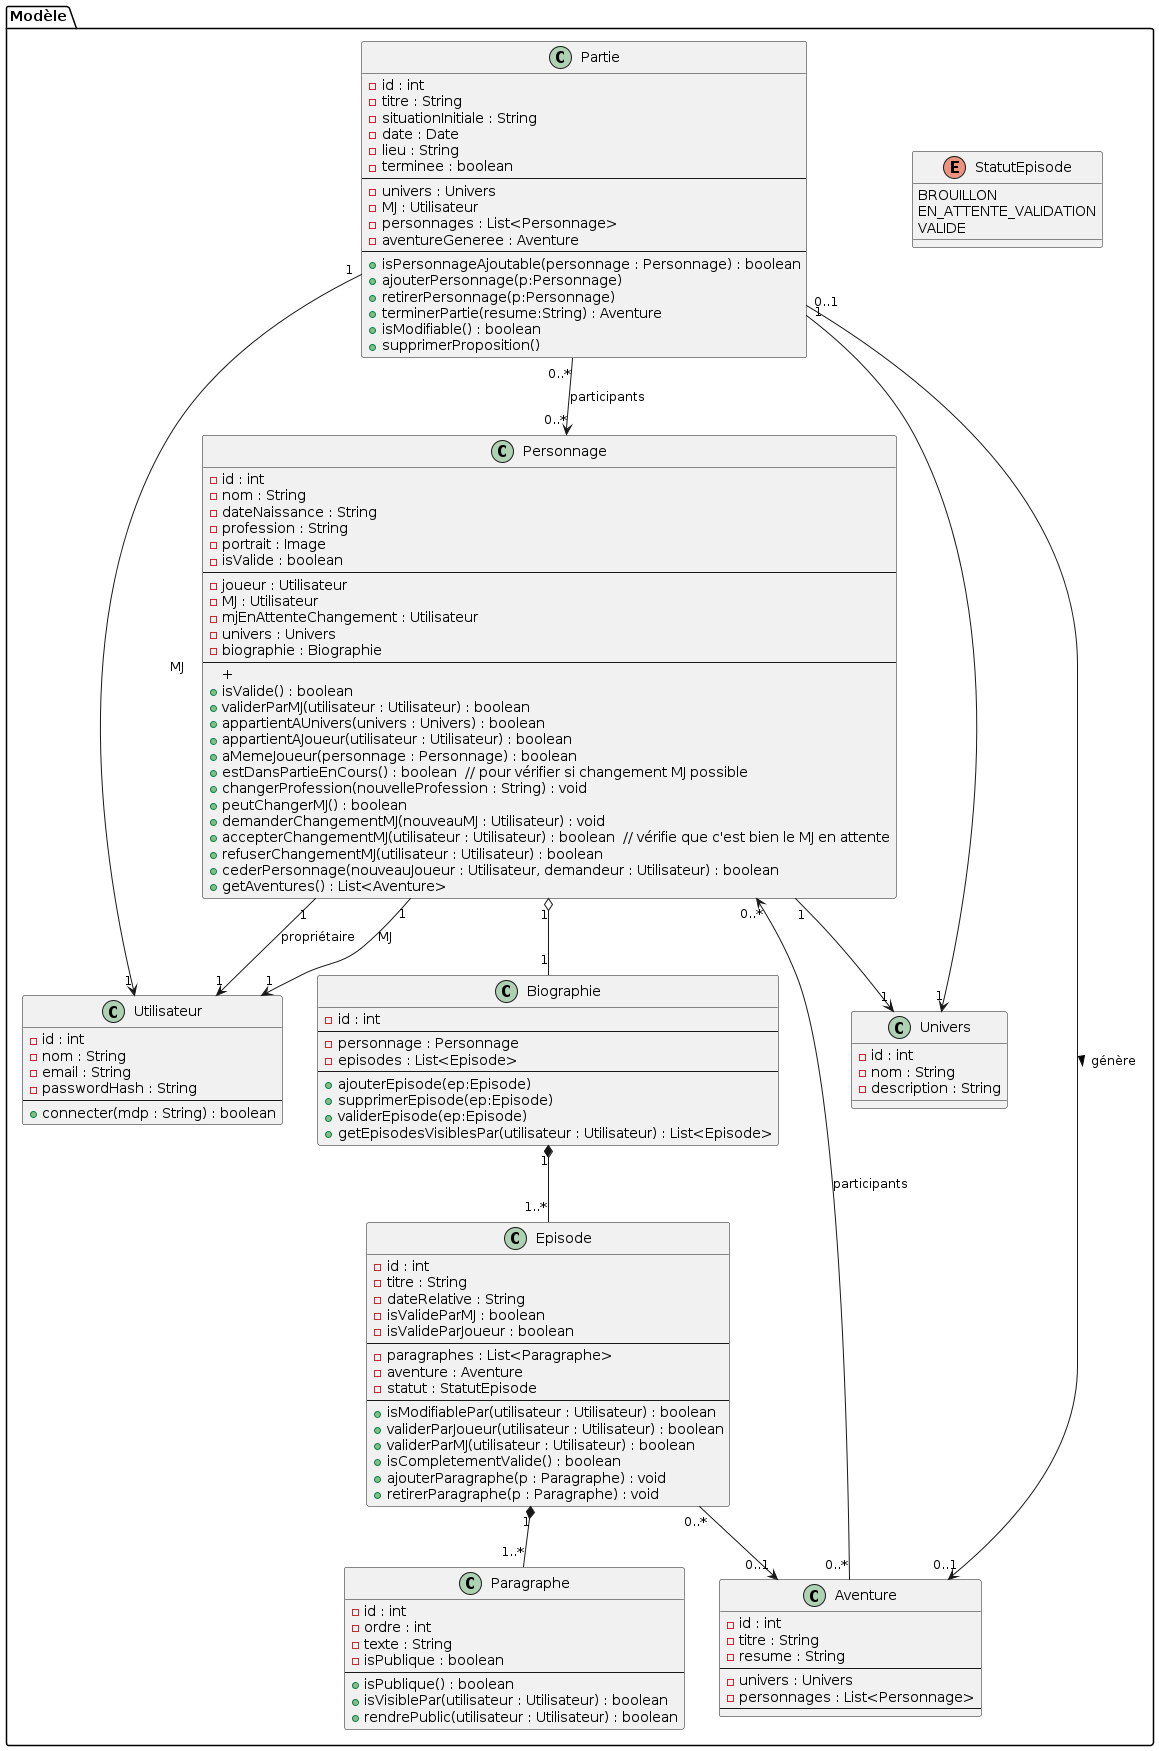

The diagram above was rendered by PlantUML. Its source (embedded in the PNG):
@startuml classe_conception

' ======================================================
' ==                    MODÈLE (M)                   ==
' ======================================================
 
package "Modèle" {

    class Utilisateur {
        - id : int
        - nom : String
        - email : String
        - passwordHash : String
        --
        + connecter(mdp : String) : boolean
    }

    class Univers {
        - id : int
        - nom : String
        - description : String
    }

    class Personnage {
        - id : int
        - nom : String
        - dateNaissance : String
        - profession : String
        - portrait : Image
        - isValide : boolean
        --
        - joueur : Utilisateur
        - MJ : Utilisateur
        - mjEnAttenteChangement : Utilisateur
        - univers : Univers
        - biographie : Biographie
        --
        + 
        + isValide() : boolean
        + validerParMJ(utilisateur : Utilisateur) : boolean
        + appartientAUnivers(univers : Univers) : boolean
        + appartientAJoueur(utilisateur : Utilisateur) : boolean
        + aMemeJoueur(personnage : Personnage) : boolean
        + estDansPartieEnCours() : boolean  // pour vérifier si changement MJ possible
        + changerProfession(nouvelleProfession : String) : void
        + peutChangerMJ() : boolean
        + demanderChangementMJ(nouveauMJ : Utilisateur) : void
        + accepterChangementMJ(utilisateur : Utilisateur) : boolean  // vérifie que c'est bien le MJ en attente
        + refuserChangementMJ(utilisateur : Utilisateur) : boolean
        + cederPersonnage(nouveauJoueur : Utilisateur, demandeur : Utilisateur) : boolean
        + getAventures() : List<Aventure>
    }

    class Biographie {
        - id : int
        --
        - personnage : Personnage
        - episodes : List<Episode>
        --
        + ajouterEpisode(ep:Episode)
        + supprimerEpisode(ep:Episode)
        + validerEpisode(ep:Episode)
        + getEpisodesVisiblesPar(utilisateur : Utilisateur) : List<Episode>
    }

    class Episode {
        - id : int
        - titre : String
        - dateRelative : String
        - isValideParMJ : boolean
        - isValideParJoueur : boolean
        --
        - paragraphes : List<Paragraphe>
        - aventure : Aventure
        - statut : StatutEpisode
        --
        + isModifiablePar(utilisateur : Utilisateur) : boolean
        + validerParJoueur(utilisateur : Utilisateur) : boolean
        + validerParMJ(utilisateur : Utilisateur) : boolean
        + isCompletementValide() : boolean
        + ajouterParagraphe(p : Paragraphe) : void
        + retirerParagraphe(p : Paragraphe) : void
    }

    enum StatutEpisode {
        BROUILLON
        EN_ATTENTE_VALIDATION
        VALIDE
    }

    class Paragraphe {
        - id : int
        - ordre : int
        - texte : String
        - isPublique : boolean
        --
        + isPublique() : boolean
        + isVisiblePar(utilisateur : Utilisateur) : boolean
        + rendrePublic(utilisateur : Utilisateur) : boolean
    }

    class Aventure {
        - id : int
        - titre : String
        - resume : String
        --
        - univers : Univers
        - personnages : List<Personnage>
        --
    }

    class Partie {
        - id : int
        - titre : String
        - situationInitiale : String
        - date : Date
        - lieu : String
        - terminee : boolean
        --
        - univers : Univers
        - MJ : Utilisateur
        - personnages : List<Personnage>
        - aventureGeneree : Aventure
        --
        + isPersonnageAjoutable(personnage : Personnage) : boolean
        + ajouterPersonnage(p:Personnage)
        + retirerPersonnage(p:Personnage)
        + terminerPartie(resume:String) : Aventure
        + isModifiable() : boolean
        + supprimerProposition()
    }

    Personnage "1" o-- "1" Biographie
    Personnage "1" --> "1" Utilisateur : propriétaire
    Personnage "1" --> "1" Utilisateur : MJ
    Personnage "1" --> "1" Univers

    Biographie "1" *-- "1..*" Episode

    Episode "0..*" --> "0..1" Aventure
    Episode "1" *-- "1..*" Paragraphe

    Partie "1" --> "1" Utilisateur : MJ
    Partie "0..*" --> "0..*" Personnage : participants
    Partie "1" --> "1" Univers
    Partie "0..1" --> "0..1" Aventure : génère >

    Aventure "0..*" --> "0..*" Personnage : participants

}

newpage
' ======================================================
' ==                CONTRÔLEURS (C)                   ==
' ======================================================

package "Contrôleurs" {

    class PersonnageController {
        + creerPersonnage(nom, dateNaissance, profession,bioInitiale, utilisateurConnecte : Utilisateur) : Personnage
        + afficherPersonnage(idPers, utilisateurConnecte : Utilisateur) : void
        + modifierProfession(idPers, nvProfession, utilisateurConnecte : Utilisateur) : boolean
        + cederPersonnage(idPers, idNewJoueur, utilisateurConnecte : Utilisateur) : boolean
        + demanderChangementMJ(idPers, idNewMJ, utilisateurConnecte : Utilisateur) : boolean
        + accepterChangementMJ(idPers, utilisateurConnecte : Utilisateur) : boolean
        + refuserChangementMJ(idPers, utilisateurConnecte : Utilisateur) : boolean
        + listerPersonnages(utilisateurConnecte : Utilisateur) : void
    }

    class BiographieController {
        + afficherBiographie(idPers, utilisateurConnecte : Utilisateur) : void
        + afficherEpisode(idEp, utilisateurConnecte : Utilisateur) : void
    }

    class EpisodeController {
        + creerEpisode(idPers, data, utilisateurConnecte : Utilisateur) : Episode
        + modifierEpisode(idEp, data, utilisateurConnecte : Utilisateur) : boolean
        + ajouterParagraphe(idEp, texte, estSecret, ordre, utilisateurConnecte : Utilisateur) : boolean
        + supprimerParagraphe(idPar, utilisateurConnecte : Utilisateur) : boolean
        + validerEpisode(idEp, utilisateurConnecte : Utilisateur) : boolean
        + supprimerEpisode(idEp, utilisateurConnecte : Utilisateur) : boolean
        + revelerParagraphe(idPar, utilisateurConnecte : Utilisateur) : boolean
    }

    class PartieController {
        + creerPartie(data, utilisateurConnecte : Utilisateur) : Partie
        + afficherPartie(idPartie, utilisateurConnecte : Utilisateur) : void
        + listerParties(utilisateurConnecte : Utilisateur) : void
        + ajouterParticipant(idPartie, idPers, utilisateurConnecte : Utilisateur) : boolean
        + retirerParticipant(idPartie, idPers, utilisateurConnecte : Utilisateur) : boolean
        + terminerPartie(idPartie, resume, utilisateurConnecte : Utilisateur) : boolean
        + supprimerPartie(idPartie, utilisateurConnecte : Utilisateur) : boolean
    }

    class AuthController {
        + login(email, mdp) : Utilisateur
        + logout() : void
        + register(nom, email, mdp) : Utilisateur
        + getUtilisateurConnecte() : Utilisateur
    }

}
' Invisible vertical connectors so controllers render one above another
PersonnageController -[#white]-> BiographieController
BiographieController -[#white]-> EpisodeController
EpisodeController -[#white]-> PartieController
PartieController -[#white]-> AuthController


newpage
' ======================================================
' ==                    VUES (V)                      ==
' ======================================================

package "Vues" {
    class VuePersonnage
    class VueBiographie
    class VuePartie
    class VueEpisode
    class VueConnexion
}

@enduml